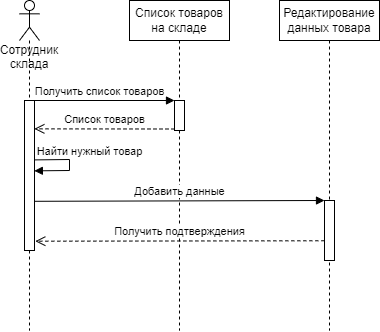

The diagram above was exported from draw.io. Its source (the exported page's mxGraphModel, read from the mxfile embedded in the PNG):
<mxGraphModel dx="952" dy="527" grid="1" gridSize="10" guides="1" tooltips="1" connect="1" arrows="1" fold="1" page="1" pageScale="1" pageWidth="827" pageHeight="1169" math="0" shadow="0">
  <root>
    <mxCell id="0" />
    <mxCell id="1" parent="0" />
    <mxCell id="5yCx4Ue_EByfBwWaUQx3-8" value="Сотрудник склада" style="shape=umlLifeline;participant=umlActor;perimeter=lifelinePerimeter;whiteSpace=wrap;html=1;container=1;collapsible=0;recursiveResize=0;verticalAlign=top;spacingTop=36;outlineConnect=0;" vertex="1" parent="1">
      <mxGeometry x="150" y="160" width="20" height="330" as="geometry" />
    </mxCell>
    <mxCell id="5yCx4Ue_EByfBwWaUQx3-18" value="" style="html=1;points=[];perimeter=orthogonalPerimeter;" vertex="1" parent="5yCx4Ue_EByfBwWaUQx3-8">
      <mxGeometry x="5" y="100" width="10" height="150" as="geometry" />
    </mxCell>
    <mxCell id="5yCx4Ue_EByfBwWaUQx3-43" value="Найти нужный товар" style="html=1;verticalAlign=bottom;endArrow=block;rounded=0;exitX=0.986;exitY=0.396;exitDx=0;exitDy=0;exitPerimeter=0;entryX=0.986;entryY=0.469;entryDx=0;entryDy=0;entryPerimeter=0;" edge="1" parent="5yCx4Ue_EByfBwWaUQx3-8" source="5yCx4Ue_EByfBwWaUQx3-18" target="5yCx4Ue_EByfBwWaUQx3-18">
      <mxGeometry x="-0.1107" y="20" width="80" relative="1" as="geometry">
        <mxPoint x="20" y="160" as="sourcePoint" />
        <mxPoint x="30" y="170" as="targetPoint" />
        <Array as="points">
          <mxPoint x="50" y="159" />
          <mxPoint x="50" y="170" />
        </Array>
        <mxPoint as="offset" />
      </mxGeometry>
    </mxCell>
    <mxCell id="5yCx4Ue_EByfBwWaUQx3-9" value="Список товаров на складе" style="shape=umlLifeline;perimeter=lifelinePerimeter;whiteSpace=wrap;html=1;container=1;collapsible=0;recursiveResize=0;outlineConnect=0;" vertex="1" parent="1">
      <mxGeometry x="260" y="160" width="100" height="330" as="geometry" />
    </mxCell>
    <mxCell id="5yCx4Ue_EByfBwWaUQx3-12" value="" style="html=1;points=[];perimeter=orthogonalPerimeter;" vertex="1" parent="5yCx4Ue_EByfBwWaUQx3-9">
      <mxGeometry x="45" y="100" width="10" height="30" as="geometry" />
    </mxCell>
    <mxCell id="5yCx4Ue_EByfBwWaUQx3-10" value="Редактирование данных товара" style="shape=umlLifeline;perimeter=lifelinePerimeter;whiteSpace=wrap;html=1;container=1;collapsible=0;recursiveResize=0;outlineConnect=0;" vertex="1" parent="1">
      <mxGeometry x="410" y="160" width="100" height="330" as="geometry" />
    </mxCell>
    <mxCell id="5yCx4Ue_EByfBwWaUQx3-19" value="" style="html=1;points=[];perimeter=orthogonalPerimeter;" vertex="1" parent="5yCx4Ue_EByfBwWaUQx3-10">
      <mxGeometry x="45" y="200" width="10" height="60" as="geometry" />
    </mxCell>
    <mxCell id="5yCx4Ue_EByfBwWaUQx3-14" value="Список товаров" style="html=1;verticalAlign=bottom;endArrow=open;dashed=1;endSize=8;exitX=0;exitY=0.95;rounded=0;entryX=0.986;entryY=0.189;entryDx=0;entryDy=0;entryPerimeter=0;" edge="1" source="5yCx4Ue_EByfBwWaUQx3-12" parent="1" target="5yCx4Ue_EByfBwWaUQx3-18">
      <mxGeometry relative="1" as="geometry">
        <mxPoint x="160" y="298" as="targetPoint" />
      </mxGeometry>
    </mxCell>
    <mxCell id="5yCx4Ue_EByfBwWaUQx3-13" value="Получить список товаров" style="html=1;verticalAlign=bottom;endArrow=block;entryX=0;entryY=0;rounded=0;" edge="1" target="5yCx4Ue_EByfBwWaUQx3-12" parent="1" source="5yCx4Ue_EByfBwWaUQx3-8">
      <mxGeometry x="-0.034" relative="1" as="geometry">
        <mxPoint x="210" y="530" as="sourcePoint" />
        <mxPoint as="offset" />
      </mxGeometry>
    </mxCell>
    <mxCell id="5yCx4Ue_EByfBwWaUQx3-20" value="Добавить данные" style="html=1;verticalAlign=bottom;endArrow=block;entryX=0;entryY=0;rounded=0;exitX=0.986;exitY=0.672;exitDx=0;exitDy=0;exitPerimeter=0;" edge="1" target="5yCx4Ue_EByfBwWaUQx3-19" parent="1" source="5yCx4Ue_EByfBwWaUQx3-18">
      <mxGeometry relative="1" as="geometry">
        <mxPoint x="170" y="360" as="sourcePoint" />
      </mxGeometry>
    </mxCell>
    <mxCell id="5yCx4Ue_EByfBwWaUQx3-42" value="Получить подтверждения" style="html=1;verticalAlign=bottom;endArrow=open;dashed=1;endSize=8;rounded=0;entryX=1.081;entryY=0.938;entryDx=0;entryDy=0;entryPerimeter=0;exitX=-0.014;exitY=0.671;exitDx=0;exitDy=0;exitPerimeter=0;" edge="1" parent="1" source="5yCx4Ue_EByfBwWaUQx3-19" target="5yCx4Ue_EByfBwWaUQx3-18">
      <mxGeometry relative="1" as="geometry">
        <mxPoint x="450" y="400" as="sourcePoint" />
        <mxPoint x="170" y="400" as="targetPoint" />
        <mxPoint as="offset" />
      </mxGeometry>
    </mxCell>
  </root>
</mxGraphModel>